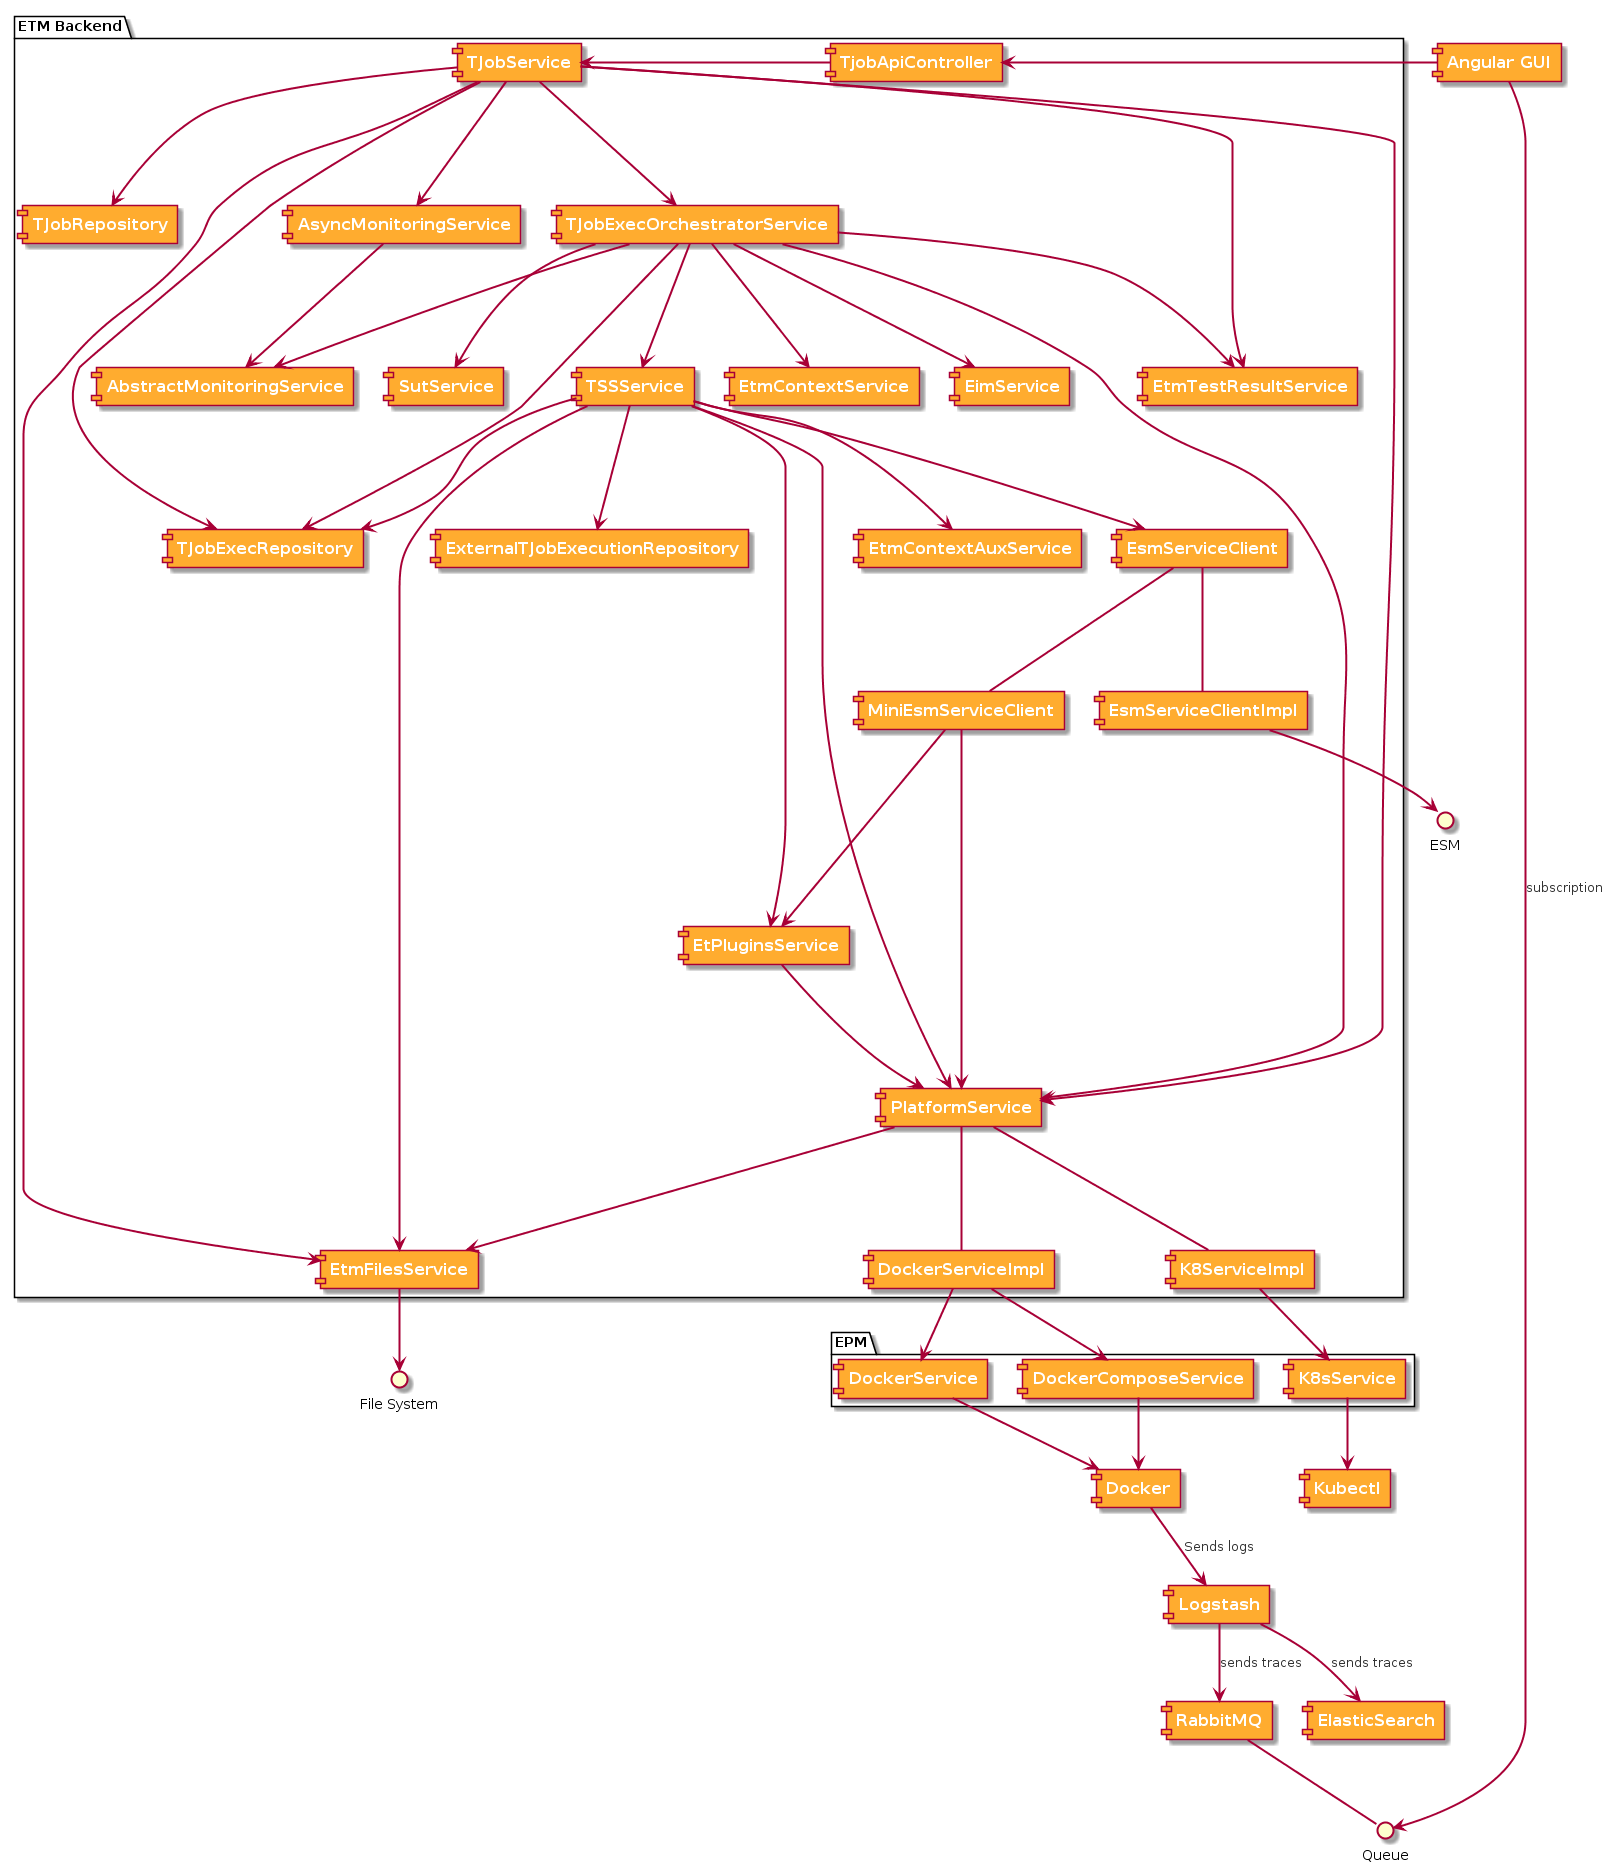

The diagram above was rendered by PlantUML. Its source (embedded in the PNG):
@startuml

skinparam component {
    FontSize 16
    FontStyle bold
    FontColor white
    BackgroundColor #ffac2f
    ArrowFontColor #333333
    ArrowThickness 2
}


package "ETM Backend" {
    [TjobApiController] -left-> [TJobService]

    [TJobService] --> [TJobRepository]
    [TJobService] --> [TJobExecRepository]
    [TJobService] --> [TJobExecOrchestratorService]
    [TJobService] --> [EtmTestResultService]
    [TJobService] --> [EtmFilesService]
    [TJobService] --> [AsyncMonitoringService]
    [TJobService] --> [PlatformService]

    [TJobExecOrchestratorService] --> [TJobExecRepository]
    [TJobExecOrchestratorService] --> [TSSService]
    [TJobExecOrchestratorService] --> [SutService]
    [TJobExecOrchestratorService] --> [AbstractMonitoringService]
    [TJobExecOrchestratorService] --> [EtmContextService]
    [TJobExecOrchestratorService] --> [EimService]
    [TJobExecOrchestratorService] --> [EtmTestResultService]
    [TJobExecOrchestratorService] --> [PlatformService]

    [AsyncMonitoringService] --> [AbstractMonitoringService]

    [PlatformService] --> [EtmFilesService]
    [PlatformService] -- [DockerServiceImpl]
    [PlatformService] -- [K8ServiceImpl]


    [TSSService] --> [EsmServiceClient]
    [TSSService] --> [EtmContextAuxService]
    [TSSService] --> [EtmFilesService]
    [TSSService] --> [PlatformService]

    [TSSService] --> [TJobExecRepository]
    [TSSService] --> [ExternalTJobExecutionRepository]
    [TSSService] --> [EtPluginsService]

    [EtPluginsService] --> [PlatformService]


    [EsmServiceClient] -- [EsmServiceClientImpl]
    [EsmServiceClient] -- [MiniEsmServiceClient]

    [MiniEsmServiceClient] --> [PlatformService]
    [MiniEsmServiceClient] --> [EtPluginsService]
}

package "EPM" {
    [DockerServiceImpl] --> [DockerService]
    [DockerServiceImpl] --> [DockerComposeService]

    [K8ServiceImpl] --> [K8sService]
}

[DockerService] --> [Docker]
[DockerComposeService] --> [Docker]

[K8sService] --> [Kubectl]

[Docker] --> [Logstash]: Sends logs

[RabbitMQ] -- () "Queue"
[Angular GUI] --> () "Queue": subscription

[Logstash] --> [ElasticSearch]: sends traces
[Logstash] --> [RabbitMQ]: sends traces

[EsmServiceClientImpl] --> () "ESM"

[EtmFilesService] --> () "File System"

[Angular GUI] -right-> [TjobApiController]


@enduml